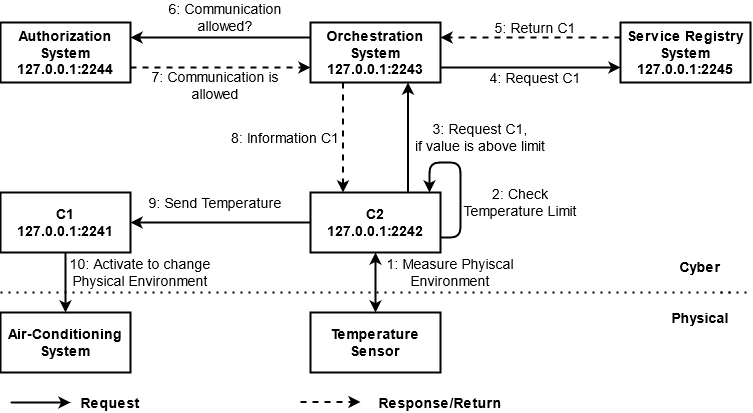

The diagram above was exported from draw.io. Its source (the exported page's mxGraphModel, read from the mxfile embedded in the PNG):
<mxGraphModel dx="1185" dy="-507" grid="1" gridSize="10" guides="1" tooltips="1" connect="1" arrows="1" fold="1" page="1" pageScale="1" pageWidth="850" pageHeight="1100" math="0" shadow="0">
  <root>
    <mxCell id="0" />
    <mxCell id="1" parent="0" />
    <mxCell id="LuiTWZj8VbkDJpSEjMEM-366" value="&lt;div&gt;&lt;b&gt;Cyber&lt;/b&gt;&lt;/div&gt;&lt;div&gt;&lt;b&gt;&lt;br&gt;&lt;/b&gt;&lt;/div&gt;&lt;div&gt;&lt;b&gt;&lt;br&gt;&lt;/b&gt;&lt;/div&gt;&lt;div&gt;&lt;b&gt;Physical&lt;br&gt;&lt;/b&gt;&lt;/div&gt;" style="text;html=1;strokeColor=none;fillColor=none;align=center;verticalAlign=middle;whiteSpace=wrap;rounded=0;fontSize=14;" vertex="1" parent="1">
      <mxGeometry x="1530" y="1585" width="40" height="20" as="geometry" />
    </mxCell>
    <mxCell id="LuiTWZj8VbkDJpSEjMEM-367" value="&lt;div&gt;C2&lt;/div&gt;&lt;div&gt;127.0.0.1:2242&lt;br&gt;&lt;/div&gt;" style="rounded=0;whiteSpace=wrap;html=1;fontSize=14;fontStyle=1;strokeWidth=2;" vertex="1" parent="1">
      <mxGeometry x="1160" y="1495" width="130" height="60" as="geometry" />
    </mxCell>
    <mxCell id="LuiTWZj8VbkDJpSEjMEM-368" value="&lt;div&gt;C1&lt;/div&gt;127.0.0.1:2241" style="rounded=0;whiteSpace=wrap;html=1;fontSize=14;fontStyle=1;strokeWidth=2;" vertex="1" parent="1">
      <mxGeometry x="850" y="1495" width="130" height="60" as="geometry" />
    </mxCell>
    <mxCell id="LuiTWZj8VbkDJpSEjMEM-369" value="Temperature Sensor" style="rounded=0;whiteSpace=wrap;html=1;fontSize=14;fontStyle=1;strokeWidth=2;" vertex="1" parent="1">
      <mxGeometry x="1160" y="1615" width="130" height="60" as="geometry" />
    </mxCell>
    <mxCell id="LuiTWZj8VbkDJpSEjMEM-370" value="Air-Conditioning System" style="rounded=0;whiteSpace=wrap;html=1;fontSize=14;fontStyle=1;strokeWidth=2;" vertex="1" parent="1">
      <mxGeometry x="850" y="1615" width="130" height="60" as="geometry" />
    </mxCell>
    <mxCell id="LuiTWZj8VbkDJpSEjMEM-371" value="&lt;div&gt;Authorization System&lt;/div&gt;&lt;div&gt;127.0.0.1:2244&lt;br&gt;&lt;/div&gt;" style="rounded=0;whiteSpace=wrap;html=1;fontSize=14;fontStyle=1;strokeWidth=2;" vertex="1" parent="1">
      <mxGeometry x="850" y="1325" width="130" height="60" as="geometry" />
    </mxCell>
    <mxCell id="LuiTWZj8VbkDJpSEjMEM-372" value="&lt;div&gt;Orchestration System&lt;/div&gt;&lt;div&gt;127.0.0.1:2243&lt;br&gt;&lt;/div&gt;" style="rounded=0;whiteSpace=wrap;html=1;fontSize=14;fontStyle=1;strokeWidth=2;" vertex="1" parent="1">
      <mxGeometry x="1160" y="1325" width="130" height="60" as="geometry" />
    </mxCell>
    <mxCell id="LuiTWZj8VbkDJpSEjMEM-373" value="&lt;div&gt;Service Registry System&lt;/div&gt;&lt;div&gt;127.0.0.1:2245&lt;br&gt;&lt;/div&gt;" style="rounded=0;whiteSpace=wrap;html=1;fontSize=14;fontStyle=1;strokeWidth=2;" vertex="1" parent="1">
      <mxGeometry x="1470" y="1325" width="130" height="60" as="geometry" />
    </mxCell>
    <mxCell id="LuiTWZj8VbkDJpSEjMEM-374" value="" style="endArrow=classic;html=1;fontSize=14;entryX=0.75;entryY=1;entryDx=0;entryDy=0;exitX=0.75;exitY=0;exitDx=0;exitDy=0;strokeWidth=2;" edge="1" parent="1" source="LuiTWZj8VbkDJpSEjMEM-367" target="LuiTWZj8VbkDJpSEjMEM-372">
      <mxGeometry width="50" height="50" relative="1" as="geometry">
        <mxPoint x="1220" y="1625" as="sourcePoint" />
        <mxPoint x="1270" y="1575" as="targetPoint" />
      </mxGeometry>
    </mxCell>
    <mxCell id="LuiTWZj8VbkDJpSEjMEM-375" value="" style="endArrow=classic;html=1;fontSize=14;exitX=0.25;exitY=1;exitDx=0;exitDy=0;entryX=0.25;entryY=0;entryDx=0;entryDy=0;dashed=1;strokeWidth=2;" edge="1" parent="1" source="LuiTWZj8VbkDJpSEjMEM-372" target="LuiTWZj8VbkDJpSEjMEM-367">
      <mxGeometry width="50" height="50" relative="1" as="geometry">
        <mxPoint x="1220" y="1625" as="sourcePoint" />
        <mxPoint x="1270" y="1575" as="targetPoint" />
      </mxGeometry>
    </mxCell>
    <mxCell id="LuiTWZj8VbkDJpSEjMEM-376" value="" style="endArrow=classic;html=1;fontSize=14;exitX=1;exitY=0.75;exitDx=0;exitDy=0;entryX=0;entryY=0.75;entryDx=0;entryDy=0;strokeWidth=2;" edge="1" parent="1" source="LuiTWZj8VbkDJpSEjMEM-372" target="LuiTWZj8VbkDJpSEjMEM-373">
      <mxGeometry width="50" height="50" relative="1" as="geometry">
        <mxPoint x="1220" y="1625" as="sourcePoint" />
        <mxPoint x="1270" y="1575" as="targetPoint" />
      </mxGeometry>
    </mxCell>
    <mxCell id="LuiTWZj8VbkDJpSEjMEM-377" value="" style="endArrow=classic;html=1;fontSize=14;exitX=0;exitY=0.25;exitDx=0;exitDy=0;entryX=1;entryY=0.25;entryDx=0;entryDy=0;dashed=1;strokeWidth=2;" edge="1" parent="1" source="LuiTWZj8VbkDJpSEjMEM-373" target="LuiTWZj8VbkDJpSEjMEM-372">
      <mxGeometry width="50" height="50" relative="1" as="geometry">
        <mxPoint x="1220" y="1625" as="sourcePoint" />
        <mxPoint x="1270" y="1575" as="targetPoint" />
      </mxGeometry>
    </mxCell>
    <mxCell id="LuiTWZj8VbkDJpSEjMEM-378" value="" style="endArrow=classic;html=1;fontSize=14;dashed=1;strokeWidth=2;exitX=1;exitY=0.75;exitDx=0;exitDy=0;entryX=0;entryY=0.75;entryDx=0;entryDy=0;" edge="1" parent="1" source="LuiTWZj8VbkDJpSEjMEM-371" target="LuiTWZj8VbkDJpSEjMEM-372">
      <mxGeometry width="50" height="50" relative="1" as="geometry">
        <mxPoint x="990" y="1465" as="sourcePoint" />
        <mxPoint x="1150" y="1415" as="targetPoint" />
      </mxGeometry>
    </mxCell>
    <mxCell id="LuiTWZj8VbkDJpSEjMEM-379" value="" style="endArrow=classic;html=1;fontSize=14;exitX=0;exitY=0.25;exitDx=0;exitDy=0;entryX=1;entryY=0.25;entryDx=0;entryDy=0;strokeWidth=2;" edge="1" parent="1" source="LuiTWZj8VbkDJpSEjMEM-372" target="LuiTWZj8VbkDJpSEjMEM-371">
      <mxGeometry width="50" height="50" relative="1" as="geometry">
        <mxPoint x="1220" y="1625" as="sourcePoint" />
        <mxPoint x="1270" y="1575" as="targetPoint" />
      </mxGeometry>
    </mxCell>
    <mxCell id="LuiTWZj8VbkDJpSEjMEM-380" value="" style="endArrow=classic;startArrow=classic;html=1;fontSize=14;entryX=0.5;entryY=1;entryDx=0;entryDy=0;strokeWidth=2;exitX=0.5;exitY=0;exitDx=0;exitDy=0;" edge="1" parent="1" source="LuiTWZj8VbkDJpSEjMEM-369" target="LuiTWZj8VbkDJpSEjMEM-367">
      <mxGeometry width="50" height="50" relative="1" as="geometry">
        <mxPoint x="1225" y="1595" as="sourcePoint" />
        <mxPoint x="1270" y="1525" as="targetPoint" />
      </mxGeometry>
    </mxCell>
    <mxCell id="LuiTWZj8VbkDJpSEjMEM-381" value="" style="endArrow=classic;html=1;fontSize=14;exitX=0;exitY=0.5;exitDx=0;exitDy=0;entryX=1;entryY=0.5;entryDx=0;entryDy=0;strokeWidth=2;" edge="1" parent="1" source="LuiTWZj8VbkDJpSEjMEM-367" target="LuiTWZj8VbkDJpSEjMEM-368">
      <mxGeometry width="50" height="50" relative="1" as="geometry">
        <mxPoint x="1220" y="1575" as="sourcePoint" />
        <mxPoint x="1270" y="1525" as="targetPoint" />
      </mxGeometry>
    </mxCell>
    <mxCell id="LuiTWZj8VbkDJpSEjMEM-382" value="" style="endArrow=classic;html=1;fontSize=14;exitX=0.5;exitY=1;exitDx=0;exitDy=0;entryX=0.5;entryY=0;entryDx=0;entryDy=0;strokeWidth=2;" edge="1" parent="1" source="LuiTWZj8VbkDJpSEjMEM-368" target="LuiTWZj8VbkDJpSEjMEM-370">
      <mxGeometry width="50" height="50" relative="1" as="geometry">
        <mxPoint x="980" y="1585" as="sourcePoint" />
        <mxPoint x="1030" y="1535" as="targetPoint" />
      </mxGeometry>
    </mxCell>
    <mxCell id="LuiTWZj8VbkDJpSEjMEM-383" value="" style="endArrow=classic;html=1;fontSize=14;strokeWidth=2;" edge="1" parent="1">
      <mxGeometry width="50" height="50" relative="1" as="geometry">
        <mxPoint x="860" y="1705" as="sourcePoint" />
        <mxPoint x="920" y="1705" as="targetPoint" />
      </mxGeometry>
    </mxCell>
    <mxCell id="LuiTWZj8VbkDJpSEjMEM-384" value="" style="endArrow=classic;html=1;dashed=1;fontSize=14;strokeWidth=2;" edge="1" parent="1">
      <mxGeometry width="50" height="50" relative="1" as="geometry">
        <mxPoint x="1150" y="1704.5" as="sourcePoint" />
        <mxPoint x="1210" y="1704.5" as="targetPoint" />
      </mxGeometry>
    </mxCell>
    <mxCell id="LuiTWZj8VbkDJpSEjMEM-385" value="Request" style="text;html=1;strokeColor=none;fillColor=none;align=center;verticalAlign=middle;whiteSpace=wrap;rounded=0;fontSize=14;fontStyle=1" vertex="1" parent="1">
      <mxGeometry x="940" y="1695" width="40" height="20" as="geometry" />
    </mxCell>
    <mxCell id="LuiTWZj8VbkDJpSEjMEM-386" value="Response/Return" style="text;html=1;strokeColor=none;fillColor=none;align=center;verticalAlign=middle;whiteSpace=wrap;rounded=0;fontSize=14;fontStyle=1" vertex="1" parent="1">
      <mxGeometry x="1270" y="1695" width="40" height="20" as="geometry" />
    </mxCell>
    <mxCell id="LuiTWZj8VbkDJpSEjMEM-387" value="&lt;div&gt;1: Measure Phyiscal &lt;br&gt;&lt;/div&gt;&lt;div&gt;Environment&lt;/div&gt;" style="text;html=1;strokeColor=none;fillColor=none;align=center;verticalAlign=middle;whiteSpace=wrap;rounded=0;fontSize=14;" vertex="1" parent="1">
      <mxGeometry x="1180" y="1565" width="240" height="20" as="geometry" />
    </mxCell>
    <mxCell id="LuiTWZj8VbkDJpSEjMEM-388" value="" style="endArrow=none;dashed=1;html=1;dashPattern=1 3;strokeWidth=2;fontSize=14;startArrow=none;" edge="1" parent="1" source="LuiTWZj8VbkDJpSEjMEM-366">
      <mxGeometry width="50" height="50" relative="1" as="geometry">
        <mxPoint x="850" y="1595" as="sourcePoint" />
        <mxPoint x="1600" y="1595" as="targetPoint" />
      </mxGeometry>
    </mxCell>
    <mxCell id="LuiTWZj8VbkDJpSEjMEM-389" value="&lt;div&gt;3: Request C1, &lt;br&gt;&lt;/div&gt;&lt;div&gt;if value is above limit&lt;br&gt;&lt;/div&gt;" style="text;html=1;strokeColor=none;fillColor=none;align=center;verticalAlign=middle;whiteSpace=wrap;rounded=0;fontSize=14;" vertex="1" parent="1">
      <mxGeometry x="1220" y="1430" width="220" height="20" as="geometry" />
    </mxCell>
    <mxCell id="LuiTWZj8VbkDJpSEjMEM-390" value="4: Request C1" style="text;html=1;strokeColor=none;fillColor=none;align=center;verticalAlign=middle;whiteSpace=wrap;rounded=0;fontSize=14;" vertex="1" parent="1">
      <mxGeometry x="1310" y="1370" width="150" height="20" as="geometry" />
    </mxCell>
    <mxCell id="LuiTWZj8VbkDJpSEjMEM-391" value="&lt;div&gt;5: Return C1&lt;br&gt;&lt;/div&gt;" style="text;html=1;strokeColor=none;fillColor=none;align=center;verticalAlign=middle;whiteSpace=wrap;rounded=0;fontSize=14;" vertex="1" parent="1">
      <mxGeometry x="1310" y="1320" width="150" height="20" as="geometry" />
    </mxCell>
    <mxCell id="LuiTWZj8VbkDJpSEjMEM-392" value="6: Communication allowed? " style="text;html=1;strokeColor=none;fillColor=none;align=center;verticalAlign=middle;whiteSpace=wrap;rounded=0;fontSize=14;" vertex="1" parent="1">
      <mxGeometry x="1000" y="1310" width="150" height="20" as="geometry" />
    </mxCell>
    <mxCell id="LuiTWZj8VbkDJpSEjMEM-393" value="7: Communication is allowed" style="text;html=1;strokeColor=none;fillColor=none;align=center;verticalAlign=middle;whiteSpace=wrap;rounded=0;fontSize=14;" vertex="1" parent="1">
      <mxGeometry x="990" y="1378" width="150" height="20" as="geometry" />
    </mxCell>
    <mxCell id="LuiTWZj8VbkDJpSEjMEM-394" value="8: Information C1" style="text;html=1;strokeColor=none;fillColor=none;align=center;verticalAlign=middle;whiteSpace=wrap;rounded=0;fontSize=14;" vertex="1" parent="1">
      <mxGeometry x="1020" y="1430" width="230" height="20" as="geometry" />
    </mxCell>
    <mxCell id="LuiTWZj8VbkDJpSEjMEM-395" value="9: Send Temperature" style="text;html=1;strokeColor=none;fillColor=none;align=center;verticalAlign=middle;whiteSpace=wrap;rounded=0;fontSize=14;" vertex="1" parent="1">
      <mxGeometry x="990" y="1495" width="150" height="20" as="geometry" />
    </mxCell>
    <mxCell id="LuiTWZj8VbkDJpSEjMEM-396" value="&lt;div&gt;10: Activate to change Physical Environment&lt;br&gt;&lt;/div&gt;" style="text;html=1;strokeColor=none;fillColor=none;align=center;verticalAlign=middle;whiteSpace=wrap;rounded=0;fontSize=14;" vertex="1" parent="1">
      <mxGeometry x="900" y="1565" width="180" height="20" as="geometry" />
    </mxCell>
    <mxCell id="LuiTWZj8VbkDJpSEjMEM-397" value="" style="endArrow=classic;html=1;fontSize=14;strokeWidth=2;exitX=1;exitY=0.75;exitDx=0;exitDy=0;" edge="1" parent="1" source="LuiTWZj8VbkDJpSEjMEM-367">
      <mxGeometry width="50" height="50" relative="1" as="geometry">
        <mxPoint x="1340" y="1565" as="sourcePoint" />
        <mxPoint x="1279" y="1495" as="targetPoint" />
        <Array as="points">
          <mxPoint x="1310" y="1540" />
          <mxPoint x="1310" y="1465" />
          <mxPoint x="1279" y="1465" />
        </Array>
      </mxGeometry>
    </mxCell>
    <mxCell id="LuiTWZj8VbkDJpSEjMEM-398" value="&lt;div&gt;2: Check &lt;br&gt;&lt;/div&gt;&lt;div&gt;Temperature Limit&lt;/div&gt;" style="text;html=1;strokeColor=none;fillColor=none;align=center;verticalAlign=middle;whiteSpace=wrap;rounded=0;fontSize=14;" vertex="1" parent="1">
      <mxGeometry x="1295" y="1495" width="150" height="20" as="geometry" />
    </mxCell>
    <mxCell id="LuiTWZj8VbkDJpSEjMEM-399" value="" style="endArrow=none;dashed=1;html=1;dashPattern=1 3;strokeWidth=2;fontSize=14;startArrow=none;" edge="1" parent="1">
      <mxGeometry width="50" height="50" relative="1" as="geometry">
        <mxPoint x="850" y="1595" as="sourcePoint" />
        <mxPoint x="1580" y="1595" as="targetPoint" />
      </mxGeometry>
    </mxCell>
  </root>
</mxGraphModel>